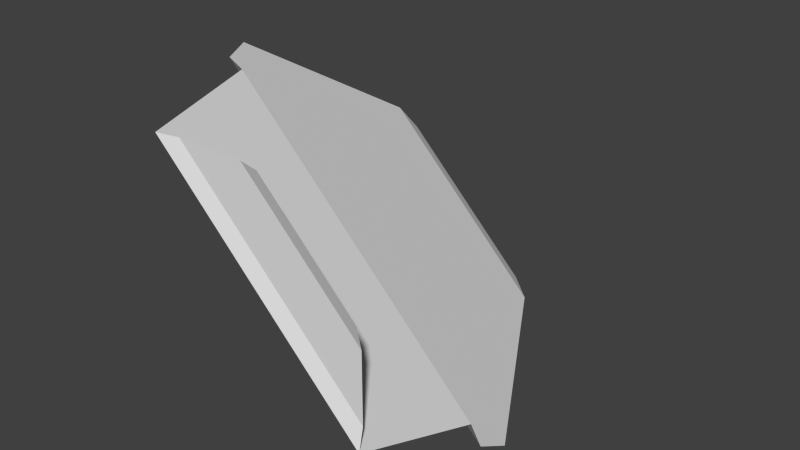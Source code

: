 # Source: Tile00_DiagStraight.blend  (saved by Blender 2.76.0; exported with 4.5.12 LTS)
import bpy
from mathutils import Matrix  # noqa: F401  (used for matrix-valued properties, if any)

bpy.ops.wm.read_factory_settings(use_empty=True)
scene = bpy.context.scene
scene.name = 'Scene'

# ---- collections
col_collection_1 = bpy.data.collections.new('Collection 1'); scene.collection.children.link(col_collection_1)

# ---- world
world_world = bpy.data.worlds.new('World'); scene.world = world_world
world_world.color = (0.05088, 0.05088, 0.05088)
world_world.use_sun_shadow = False
world_world.sun_shadow_jitter_overblur = 0.0
world_world.cycles.sampling_method = 'MANUAL'
world_world.cycles.sample_map_resolution = 256

# ---- meshes
me_plane_259 = bpy.data.meshes.new('Plane.259')
me_plane_259.from_pydata([(1.0, 3.622e-07, -0.2929), (1.0, 0.9, -0.6464), (1.0, 4.119e-07, 0.4142), (1.0, 0.03, 0.2728), (-0.06066, 2.9, -1.0), (-0.4142, 3.0, -1.0), (1.0, 1.0, -0.8586), (1.0, 0.03, -0.1515), (1.0, 1.243, -1.0), (0.1515, 2.7, -1.0), (-0.6464, 0.9, 1.0), (-0.2929, -1.19e-07, 1.0), (0.2728, 0.03, 1.0), (0.4142, 1.938e-07, 1.0), (-1.0, 3.0, -0.4142), (-1.0, 2.9, -0.06066), (-0.8586, 1.0, 1.0), (-0.1515, 0.03, 1.0), (-1.0, 2.7, 0.1515), (-1.0, 1.243, 1.0)], [], [(11, 0, 1, 10), (3, 12, 13, 2), (15, 4, 5, 14), (10, 1, 6, 16), (0, 11, 17, 7), (16, 6, 8, 9, 18, 19), (7, 17, 12, 3), (18, 9, 4, 15)])
_uv = me_plane_259.uv_layers.new(name='UVMap')
_uv.uv.foreach_set('vector', [0.07199, 0.7748, 0.1749, 0.7748, 0.189, 0.8398, 0.05792, 0.8398, 0.1524, 0.7574, 0.09469, 0.7574, 0.1003, 0.7542, 0.1468, 0.7542, 0.08607, 0.9883, 0.1609, 0.9883, 0.1468, 0.9998, 0.1001, 0.9998, 0.05792, 0.8398, 0.189, 0.8398, 0.1975, 0.8488, 0.04947, 0.8488, 0.1749, 0.7702, 0.07224, 0.7702, 0.07785, 0.767, 0.1692, 0.767, 0.04947, 0.8488, 0.1975, 0.8488, 0.2031, 0.8665, 0.1693, 0.973, 0.07763, 0.973, 0.04384, 0.8665, 0.1692, 0.767, 0.07785, 0.767, 0.09469, 0.7574, 0.1524, 0.7574, 0.07763, 0.973, 0.1693, 0.973, 0.1609, 0.9883, 0.08607, 0.9883])
me_plane_259.use_remesh_preserve_volume = False
me_plane_259.use_remesh_preserve_attributes = False
me_plane_259.use_mirror_vertex_groups = False
me_plane_259.update()

# ---- objects
ob_plane_003 = bpy.data.objects.new('Plane.003', me_plane_259)

# ---- transforms, parenting, visibility, modifiers, constraints
ob_plane_003.location = (0.0, 0.0, 0.0)
ob_plane_003.lineart.crease_threshold = 0.0

# ---- collection membership
col_collection_1.objects.link(ob_plane_003)

# ---- scene / render settings (as saved in the file)
scene.frame_start = 1; scene.frame_end = 250; scene.frame_set(1)
scene.render.engine = 'BLENDER_EEVEE_NEXT'
scene.render.resolution_percentage = 50
scene.render.dither_intensity = 0.0
scene.cycles.use_denoising = False
scene.cycles.samples = 10
scene.cycles.sampling_pattern = 'TABULATED_SOBOL'
scene.cycles.light_sampling_threshold = 0.0
scene.cycles.use_adaptive_sampling = False
scene.cycles.use_light_tree = False
scene.cycles.blur_glossy = 0.0
scene.cycles.pixel_filter_type = 'GAUSSIAN'
scene.cycles.sample_clamp_indirect = 0.0
scene.view_settings.view_transform = 'Standard'
bpy.context.view_layer.update()

# ---- added for rendering (the .blend has no active camera and no usable light): camera, sun
cam_auto = bpy.data.cameras.new('AutoCamera')
cam_auto.lens = 50.0
cam_auto.sensor_width = 36.0
cam_auto.clip_end = 1000.0
ob_auto_camera = bpy.data.objects.new('AutoCamera', cam_auto)
scene.collection.objects.link(ob_auto_camera)
ob_auto_camera.location = (3.8148, -3.07776, 3.05184)
ob_auto_camera.rotation_euler = (1.09748, -7.21219e-08, 0.694738)
scene.camera = ob_auto_camera
light_auto_sun = bpy.data.lights.new('AutoSun', 'SUN')
light_auto_sun.energy = 3.0
light_auto_sun.angle = 0.0523599
ob_auto_sun = bpy.data.objects.new('AutoSun', light_auto_sun)
scene.collection.objects.link(ob_auto_sun)
ob_auto_sun.rotation_euler = (0.872665, 0.174533, 0.523599)
bpy.context.view_layer.update()
